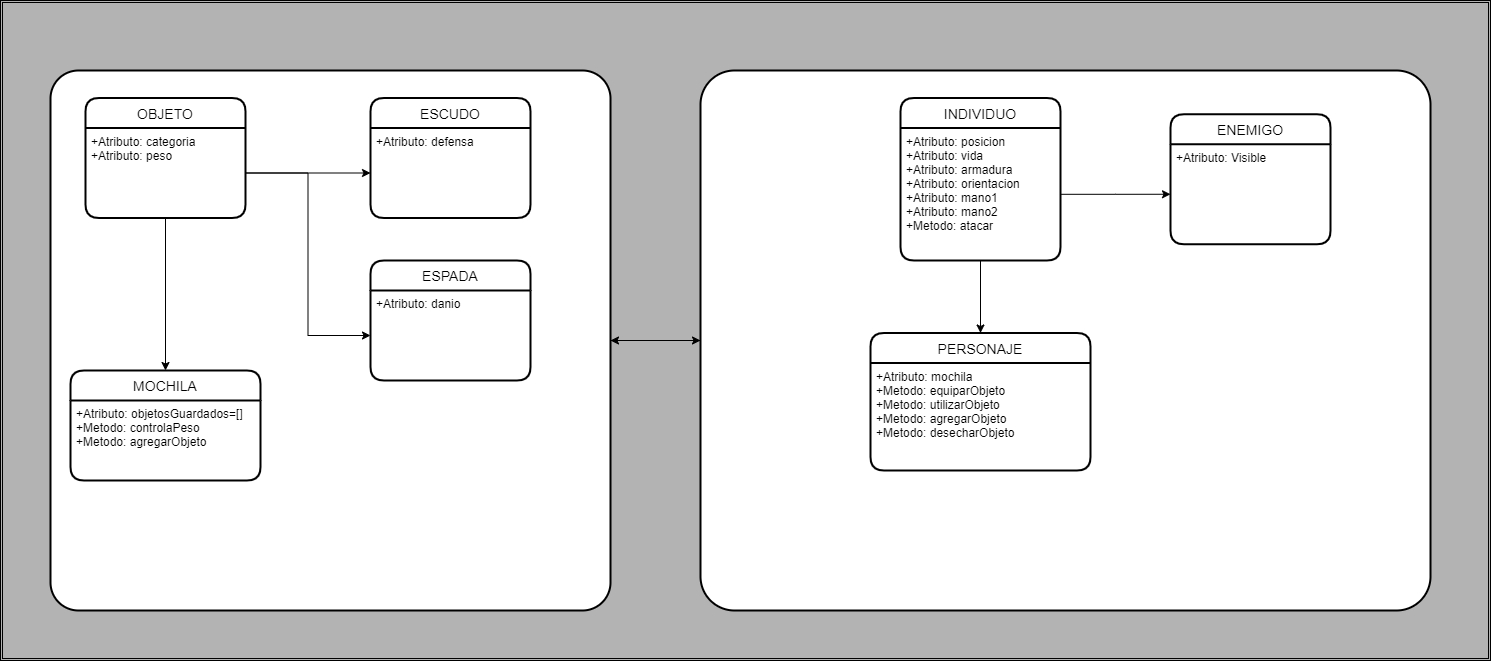

The diagram above was exported from draw.io. Its source (the exported page's mxGraphModel, read from the mxfile embedded in the PNG):
<mxGraphModel dx="2010" dy="1959" grid="1" gridSize="10" guides="1" tooltips="1" connect="1" arrows="1" fold="1" page="1" pageScale="1" pageWidth="827" pageHeight="1169" math="0" shadow="0">
  <root>
    <mxCell id="0" />
    <mxCell id="1" parent="0" />
    <mxCell id="4" value="" style="shape=ext;double=1;rounded=0;whiteSpace=wrap;html=1;fillColor=#B3B3B3;" parent="1" vertex="1">
      <mxGeometry x="-390" y="-320" width="1490" height="660" as="geometry" />
    </mxCell>
    <mxCell id="Da6yiCd0AQl_EQwRIO1z-36" style="edgeStyle=orthogonalEdgeStyle;rounded=0;orthogonalLoop=1;jettySize=auto;html=1;" parent="1" source="Da6yiCd0AQl_EQwRIO1z-34" target="Da6yiCd0AQl_EQwRIO1z-32" edge="1">
      <mxGeometry relative="1" as="geometry" />
    </mxCell>
    <mxCell id="Da6yiCd0AQl_EQwRIO1z-34" value="" style="rounded=1;whiteSpace=wrap;html=1;absoluteArcSize=1;arcSize=68;strokeWidth=2;" parent="1" vertex="1">
      <mxGeometry x="310" y="-250" width="730" height="540" as="geometry" />
    </mxCell>
    <mxCell id="Da6yiCd0AQl_EQwRIO1z-35" style="edgeStyle=orthogonalEdgeStyle;rounded=0;orthogonalLoop=1;jettySize=auto;html=1;" parent="1" source="Da6yiCd0AQl_EQwRIO1z-32" target="Da6yiCd0AQl_EQwRIO1z-34" edge="1">
      <mxGeometry relative="1" as="geometry" />
    </mxCell>
    <mxCell id="Da6yiCd0AQl_EQwRIO1z-32" value="" style="rounded=1;whiteSpace=wrap;html=1;absoluteArcSize=1;arcSize=56;strokeWidth=2;" parent="1" vertex="1">
      <mxGeometry x="-340" y="-250" width="560" height="540" as="geometry" />
    </mxCell>
    <mxCell id="Da6yiCd0AQl_EQwRIO1z-1" value="INDIVIDUO" style="swimlane;childLayout=stackLayout;horizontal=1;startSize=30;horizontalStack=0;rounded=1;fontSize=14;fontStyle=0;strokeWidth=2;resizeParent=0;resizeLast=1;shadow=0;dashed=0;align=center;" parent="1" vertex="1">
      <mxGeometry x="510" y="-222.5" width="160" height="162.5" as="geometry">
        <mxRectangle x="350" y="-72.5" width="70" height="30" as="alternateBounds" />
      </mxGeometry>
    </mxCell>
    <mxCell id="Da6yiCd0AQl_EQwRIO1z-2" value="+Atributo: posicion&#10;+Atributo: vida&#10;+Atributo: armadura&#10;+Atributo: orientacion&#10;+Atributo: mano1&#10;+Atributo: mano2&#10;+Metodo: atacar&#10;" style="align=left;strokeColor=none;fillColor=none;spacingLeft=4;fontSize=12;verticalAlign=top;resizable=0;rotatable=0;part=1;fontStyle=0" parent="Da6yiCd0AQl_EQwRIO1z-1" vertex="1">
      <mxGeometry y="30" width="160" height="132.5" as="geometry" />
    </mxCell>
    <mxCell id="Da6yiCd0AQl_EQwRIO1z-3" value="PERSONAJE" style="swimlane;childLayout=stackLayout;horizontal=1;startSize=30;horizontalStack=0;rounded=1;fontSize=14;fontStyle=0;strokeWidth=2;resizeParent=0;resizeLast=1;shadow=0;dashed=0;align=center;" parent="1" vertex="1">
      <mxGeometry x="480" y="12.5" width="220" height="137.5" as="geometry" />
    </mxCell>
    <mxCell id="Da6yiCd0AQl_EQwRIO1z-4" value="+Atributo: mochila&#10;+Metodo: equiparObjeto&#10;+Metodo: utilizarObjeto&#10;+Metodo: agregarObjeto&#10;+Metodo: desecharObjeto&#10;" style="align=left;strokeColor=none;fillColor=none;spacingLeft=4;fontSize=12;verticalAlign=top;resizable=0;rotatable=0;part=1;" parent="Da6yiCd0AQl_EQwRIO1z-3" vertex="1">
      <mxGeometry y="30" width="220" height="107.5" as="geometry" />
    </mxCell>
    <mxCell id="Da6yiCd0AQl_EQwRIO1z-5" value="ENEMIGO" style="swimlane;childLayout=stackLayout;horizontal=1;startSize=30;horizontalStack=0;rounded=1;fontSize=14;fontStyle=0;strokeWidth=2;resizeParent=0;resizeLast=1;shadow=0;dashed=0;align=center;" parent="1" vertex="1">
      <mxGeometry x="780" y="-206.25" width="160" height="130" as="geometry" />
    </mxCell>
    <mxCell id="Da6yiCd0AQl_EQwRIO1z-6" value="+Atributo: Visible&#10;" style="align=left;strokeColor=none;fillColor=none;spacingLeft=4;fontSize=12;verticalAlign=top;resizable=0;rotatable=0;part=1;" parent="Da6yiCd0AQl_EQwRIO1z-5" vertex="1">
      <mxGeometry y="30" width="160" height="100" as="geometry" />
    </mxCell>
    <mxCell id="Da6yiCd0AQl_EQwRIO1z-14" style="edgeStyle=orthogonalEdgeStyle;rounded=0;orthogonalLoop=1;jettySize=auto;html=1;exitX=0.5;exitY=1;exitDx=0;exitDy=0;" parent="Da6yiCd0AQl_EQwRIO1z-5" source="Da6yiCd0AQl_EQwRIO1z-6" target="Da6yiCd0AQl_EQwRIO1z-6" edge="1">
      <mxGeometry relative="1" as="geometry" />
    </mxCell>
    <mxCell id="Da6yiCd0AQl_EQwRIO1z-11" style="edgeStyle=orthogonalEdgeStyle;rounded=0;orthogonalLoop=1;jettySize=auto;html=1;" parent="1" source="Da6yiCd0AQl_EQwRIO1z-2" target="Da6yiCd0AQl_EQwRIO1z-3" edge="1">
      <mxGeometry relative="1" as="geometry" />
    </mxCell>
    <mxCell id="Da6yiCd0AQl_EQwRIO1z-12" style="edgeStyle=orthogonalEdgeStyle;rounded=0;orthogonalLoop=1;jettySize=auto;html=1;entryX=0;entryY=0.5;entryDx=0;entryDy=0;" parent="1" source="Da6yiCd0AQl_EQwRIO1z-2" target="Da6yiCd0AQl_EQwRIO1z-6" edge="1">
      <mxGeometry relative="1" as="geometry" />
    </mxCell>
    <mxCell id="Da6yiCd0AQl_EQwRIO1z-15" value="OBJETO" style="swimlane;childLayout=stackLayout;horizontal=1;startSize=30;horizontalStack=0;rounded=1;fontSize=14;fontStyle=0;strokeWidth=2;resizeParent=0;resizeLast=1;shadow=0;dashed=0;align=center;" parent="1" vertex="1">
      <mxGeometry x="-305" y="-222.5" width="160" height="120" as="geometry">
        <mxRectangle x="-200" y="-10" width="90" height="30" as="alternateBounds" />
      </mxGeometry>
    </mxCell>
    <mxCell id="Da6yiCd0AQl_EQwRIO1z-29" value="+Atributo: categoria&#10;+Atributo: peso" style="align=left;strokeColor=none;fillColor=none;spacingLeft=4;fontSize=12;verticalAlign=top;resizable=0;rotatable=0;part=1;" parent="Da6yiCd0AQl_EQwRIO1z-15" vertex="1">
      <mxGeometry y="30" width="160" height="90" as="geometry" />
    </mxCell>
    <mxCell id="Da6yiCd0AQl_EQwRIO1z-18" value="MOCHILA" style="swimlane;childLayout=stackLayout;horizontal=1;startSize=30;horizontalStack=0;rounded=1;fontSize=14;fontStyle=0;strokeWidth=2;resizeParent=0;resizeLast=1;shadow=0;dashed=0;align=center;" parent="1" vertex="1">
      <mxGeometry x="-320" y="50" width="190" height="110" as="geometry" />
    </mxCell>
    <mxCell id="Da6yiCd0AQl_EQwRIO1z-19" value="+Atributo: objetosGuardados=[]&#10;+Metodo: controlaPeso&#10;+Metodo: agregarObjeto&#10;" style="align=left;strokeColor=none;fillColor=none;spacingLeft=4;fontSize=12;verticalAlign=top;resizable=0;rotatable=0;part=1;" parent="Da6yiCd0AQl_EQwRIO1z-18" vertex="1">
      <mxGeometry y="30" width="190" height="80" as="geometry" />
    </mxCell>
    <mxCell id="Da6yiCd0AQl_EQwRIO1z-22" value="ESCUDO" style="swimlane;childLayout=stackLayout;horizontal=1;startSize=30;horizontalStack=0;rounded=1;fontSize=14;fontStyle=0;strokeWidth=2;resizeParent=0;resizeLast=1;shadow=0;dashed=0;align=center;" parent="1" vertex="1">
      <mxGeometry x="-20" y="-222.5" width="160" height="120" as="geometry" />
    </mxCell>
    <mxCell id="Da6yiCd0AQl_EQwRIO1z-23" value="+Atributo: defensa" style="align=left;strokeColor=none;fillColor=none;spacingLeft=4;fontSize=12;verticalAlign=top;resizable=0;rotatable=0;part=1;" parent="Da6yiCd0AQl_EQwRIO1z-22" vertex="1">
      <mxGeometry y="30" width="160" height="90" as="geometry" />
    </mxCell>
    <mxCell id="Da6yiCd0AQl_EQwRIO1z-27" value="ESPADA" style="swimlane;childLayout=stackLayout;horizontal=1;startSize=30;horizontalStack=0;rounded=1;fontSize=14;fontStyle=0;strokeWidth=2;resizeParent=0;resizeLast=1;shadow=0;dashed=0;align=center;" parent="1" vertex="1">
      <mxGeometry x="-20" y="-60" width="160" height="120" as="geometry" />
    </mxCell>
    <mxCell id="Da6yiCd0AQl_EQwRIO1z-28" value="+Atributo: danio" style="align=left;strokeColor=none;fillColor=none;spacingLeft=4;fontSize=12;verticalAlign=top;resizable=0;rotatable=0;part=1;" parent="Da6yiCd0AQl_EQwRIO1z-27" vertex="1">
      <mxGeometry y="30" width="160" height="90" as="geometry" />
    </mxCell>
    <mxCell id="Da6yiCd0AQl_EQwRIO1z-31" style="edgeStyle=orthogonalEdgeStyle;rounded=0;orthogonalLoop=1;jettySize=auto;html=1;entryX=0;entryY=0.5;entryDx=0;entryDy=0;" parent="1" source="Da6yiCd0AQl_EQwRIO1z-29" target="Da6yiCd0AQl_EQwRIO1z-23" edge="1">
      <mxGeometry relative="1" as="geometry" />
    </mxCell>
    <mxCell id="Da6yiCd0AQl_EQwRIO1z-37" style="edgeStyle=orthogonalEdgeStyle;rounded=0;orthogonalLoop=1;jettySize=auto;html=1;" parent="1" source="Da6yiCd0AQl_EQwRIO1z-29" target="Da6yiCd0AQl_EQwRIO1z-18" edge="1">
      <mxGeometry relative="1" as="geometry" />
    </mxCell>
    <mxCell id="Da6yiCd0AQl_EQwRIO1z-38" style="edgeStyle=orthogonalEdgeStyle;rounded=0;orthogonalLoop=1;jettySize=auto;html=1;entryX=0;entryY=0.5;entryDx=0;entryDy=0;" parent="1" source="Da6yiCd0AQl_EQwRIO1z-29" target="Da6yiCd0AQl_EQwRIO1z-28" edge="1">
      <mxGeometry relative="1" as="geometry" />
    </mxCell>
  </root>
</mxGraphModel>